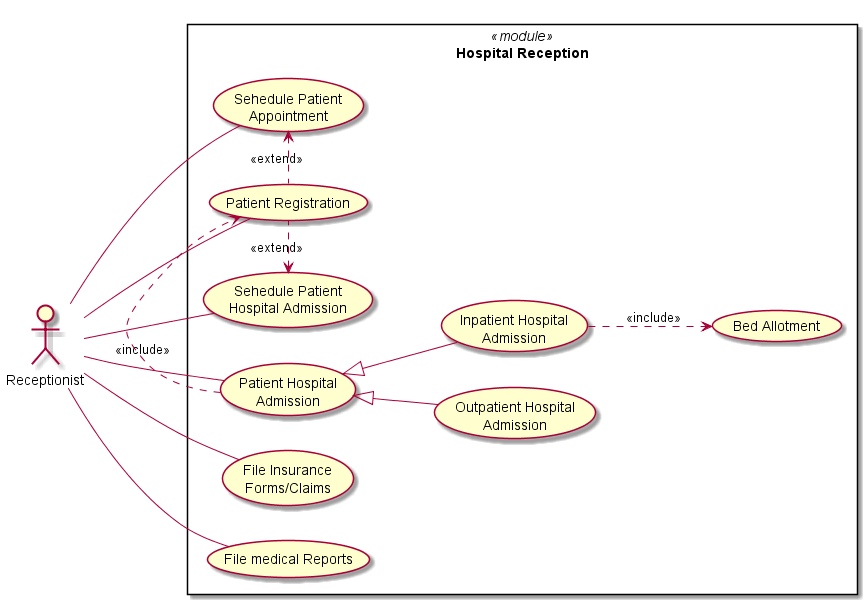

The diagram above was rendered by PlantUML. Its source (embedded in the PNG):
@startuml
left to right direction
actor Receptionist
rectangle "Hospital Reception"<<module>>{
Receptionist -- (Sehedule Patient\nAppointment)
Receptionist -- (Sehedule Patient\nHospital Admission)
Receptionist -- (Patient Registration)
Receptionist -- (Patient Hospital\nAdmission)
Receptionist -- (File Insurance\nForms/Claims)
Receptionist -- (File medical Reports)

(Sehedule Patient\nAppointment) <. (Patient Registration):<<extend>>
(Sehedule Patient\nHospital Admission) <. (Patient Registration):<<extend>>

(Patient Hospital\nAdmission) .> (Patient Registration):<<include>>
(Patient Hospital\nAdmission) <|-- (Outpatient Hospital\nAdmission)
(Patient Hospital\nAdmission) <|-- (Inpatient Hospital\nAdmission)
(Inpatient Hospital\nAdmission) ..> (Bed Allotment):<<include>>
}
@enduml